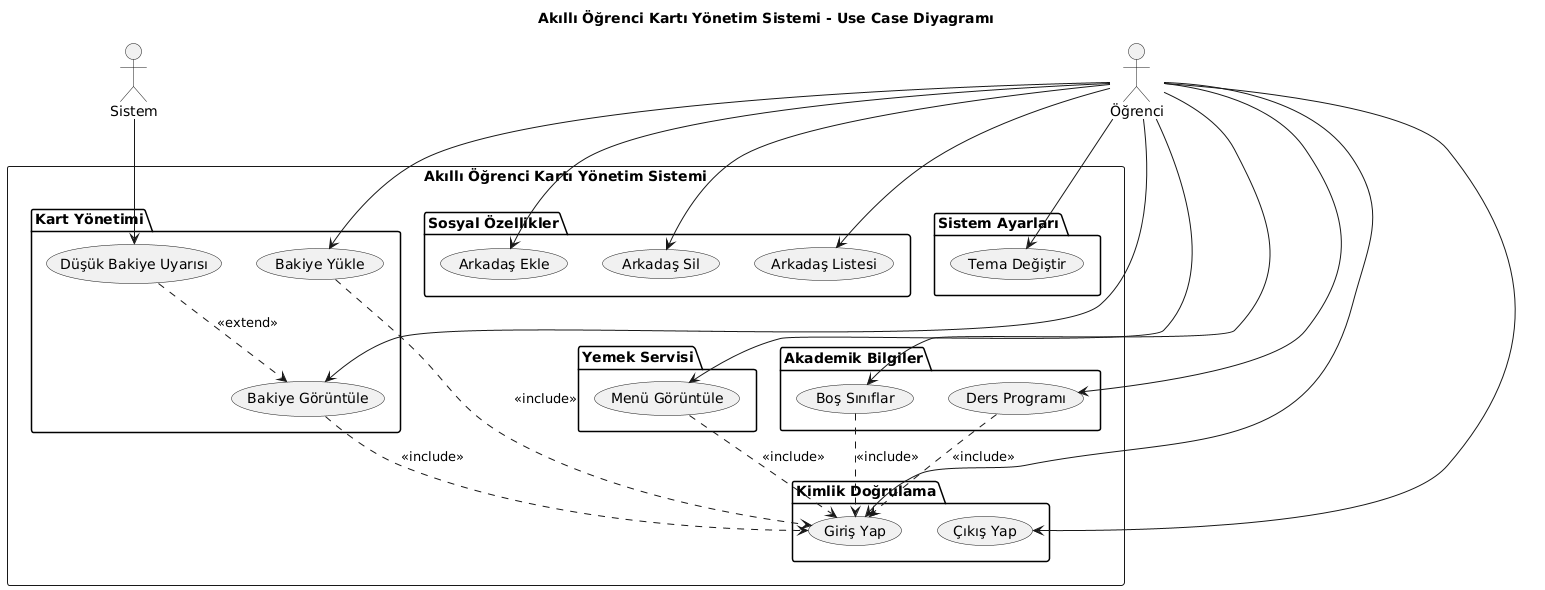

The diagram above was rendered by PlantUML. Its source (embedded in the PNG):
@startuml
title Akıllı Öğrenci Kartı Yönetim Sistemi - Use Case Diyagramı

actor "Öğrenci" as Student
actor "Sistem" as System

rectangle "Akıllı Öğrenci Kartı Yönetim Sistemi" {
    
    package "Kart Yönetimi" {
        usecase "Bakiye Görüntüle" as UC1
        usecase "Bakiye Yükle" as UC2
        usecase "Düşük Bakiye Uyarısı" as UC3
    }
    
    package "Yemek Servisi" {
        usecase "Menü Görüntüle" as UC4
    }
    
    package "Akademik Bilgiler" {
        usecase "Boş Sınıflar" as UC5
        usecase "Ders Programı" as UC6
    }
    
    package "Sosyal Özellikler" {
        usecase "Arkadaş Ekle" as UC7
        usecase "Arkadaş Sil" as UC8
        usecase "Arkadaş Listesi" as UC9
    }
    
    package "Sistem Ayarları" {
        usecase "Tema Değiştir" as UC10
    }
    
    package "Kimlik Doğrulama" {
        usecase "Giriş Yap" as UC11
        usecase "Çıkış Yap" as UC12
    }
}

' Öğrenci bağlantıları
Student --> UC1
Student --> UC2
Student --> UC4
Student --> UC5
Student --> UC6
Student --> UC7
Student --> UC8
Student --> UC9
Student --> UC10
Student --> UC11
Student --> UC12

' Sistem bağlantıları
System --> UC3

' Include ilişkileri (sadece önemli olanlar)
UC1 ..> UC11 : <<include>>
UC2 ..> UC11 : <<include>>
UC4 ..> UC11 : <<include>>
UC5 ..> UC11 : <<include>>
UC6 ..> UC11 : <<include>>

' Extend ilişkisi
UC3 ..> UC1 : <<extend>>
@enduml